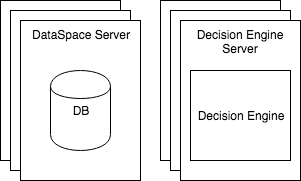

The diagram above was exported from draw.io. Its source (the exported page's mxGraphModel, read from the mxfile embedded in the PNG):
<mxGraphModel dx="992" dy="806" grid="1" gridSize="10" guides="1" tooltips="1" connect="1" arrows="1" fold="1" page="1" pageScale="1" pageWidth="850" pageHeight="1100" background="#ffffff" math="0" shadow="0">
  <root>
    <mxCell id="0" />
    <mxCell id="1" parent="0" />
    <mxCell id="13" value="" style="whiteSpace=wrap;html=1;verticalAlign=top;" parent="1" vertex="1">
      <mxGeometry x="180" y="60" width="120" height="160" as="geometry" />
    </mxCell>
    <mxCell id="12" value="" style="whiteSpace=wrap;html=1;verticalAlign=top;" parent="1" vertex="1">
      <mxGeometry x="190" y="70" width="120" height="160" as="geometry" />
    </mxCell>
    <mxCell id="11" value="" style="whiteSpace=wrap;html=1;verticalAlign=top;" parent="1" vertex="1">
      <mxGeometry x="20" y="60" width="120" height="160" as="geometry" />
    </mxCell>
    <mxCell id="10" value="" style="whiteSpace=wrap;html=1;verticalAlign=top;" parent="1" vertex="1">
      <mxGeometry x="30" y="70" width="120" height="160" as="geometry" />
    </mxCell>
    <mxCell id="2" value="DataSpace Server" style="whiteSpace=wrap;html=1;verticalAlign=top;" parent="1" vertex="1">
      <mxGeometry x="40" y="80" width="120" height="160" as="geometry" />
    </mxCell>
    <mxCell id="3" value="Decision Engine Server" style="whiteSpace=wrap;html=1;verticalAlign=top;" parent="1" vertex="1">
      <mxGeometry x="200" y="80" width="120" height="160" as="geometry" />
    </mxCell>
    <mxCell id="4" value="DB" style="shape=cylinder;whiteSpace=wrap;html=1;" parent="1" vertex="1">
      <mxGeometry x="70" y="130" width="60" height="80" as="geometry" />
    </mxCell>
    <mxCell id="7" value="Decision Engine" style="whiteSpace=wrap;html=1;" parent="1" vertex="1">
      <mxGeometry x="210" y="130" width="100" height="90" as="geometry" />
    </mxCell>
  </root>
</mxGraphModel>